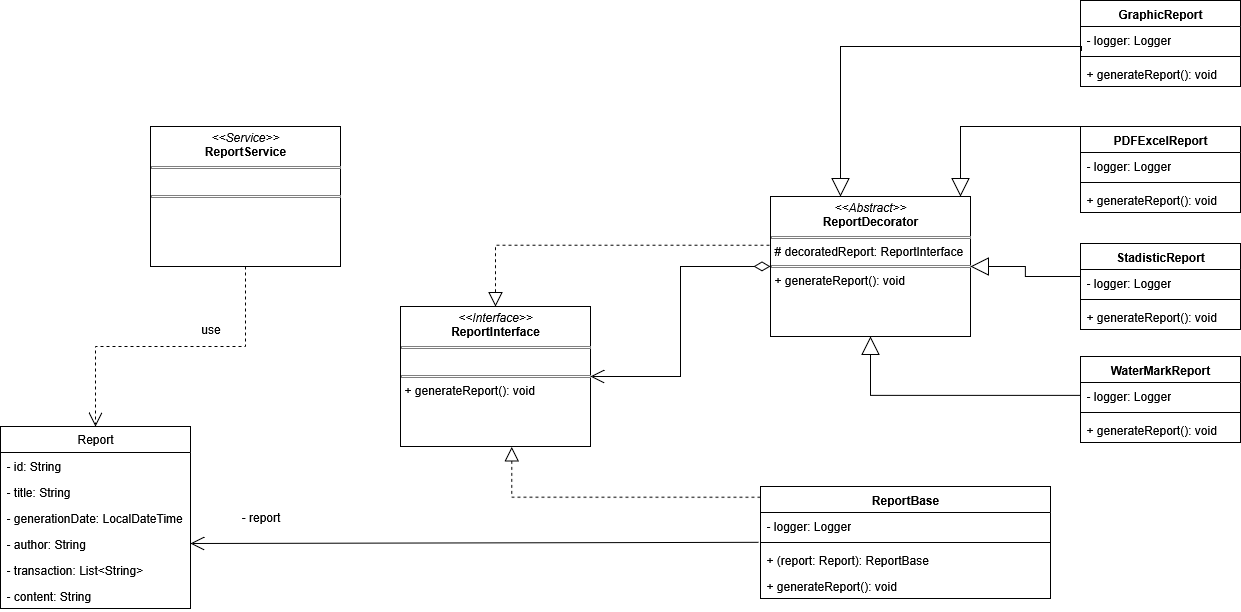

The diagram above was exported from draw.io. Its source (the exported page's mxGraphModel, read from the mxfile embedded in the PNG):
<mxGraphModel dx="1426" dy="1948" grid="1" gridSize="10" guides="1" tooltips="1" connect="1" arrows="1" fold="1" page="1" pageScale="1" pageWidth="827" pageHeight="1169" math="0" shadow="0">
  <root>
    <mxCell id="0" />
    <mxCell id="1" parent="0" />
    <mxCell id="v-Ci4djWHubDByjqR8Z5-1" value="Report" style="swimlane;fontStyle=0;childLayout=stackLayout;horizontal=1;startSize=26;fillColor=none;horizontalStack=0;resizeParent=1;resizeParentMax=0;resizeLast=0;collapsible=1;marginBottom=0;whiteSpace=wrap;html=1;" vertex="1" parent="1">
      <mxGeometry x="120" y="340" width="190" height="182" as="geometry" />
    </mxCell>
    <mxCell id="v-Ci4djWHubDByjqR8Z5-2" value="- id: String" style="text;strokeColor=none;fillColor=none;align=left;verticalAlign=top;spacingLeft=4;spacingRight=4;overflow=hidden;rotatable=0;points=[[0,0.5],[1,0.5]];portConstraint=eastwest;whiteSpace=wrap;html=1;" vertex="1" parent="v-Ci4djWHubDByjqR8Z5-1">
      <mxGeometry y="26" width="190" height="26" as="geometry" />
    </mxCell>
    <mxCell id="v-Ci4djWHubDByjqR8Z5-3" value="- title: String" style="text;strokeColor=none;fillColor=none;align=left;verticalAlign=top;spacingLeft=4;spacingRight=4;overflow=hidden;rotatable=0;points=[[0,0.5],[1,0.5]];portConstraint=eastwest;whiteSpace=wrap;html=1;" vertex="1" parent="v-Ci4djWHubDByjqR8Z5-1">
      <mxGeometry y="52" width="190" height="26" as="geometry" />
    </mxCell>
    <mxCell id="v-Ci4djWHubDByjqR8Z5-5" value="- generationDate: LocalDateTime" style="text;strokeColor=none;fillColor=none;align=left;verticalAlign=top;spacingLeft=4;spacingRight=4;overflow=hidden;rotatable=0;points=[[0,0.5],[1,0.5]];portConstraint=eastwest;whiteSpace=wrap;html=1;" vertex="1" parent="v-Ci4djWHubDByjqR8Z5-1">
      <mxGeometry y="78" width="190" height="26" as="geometry" />
    </mxCell>
    <mxCell id="v-Ci4djWHubDByjqR8Z5-4" value="- author: String" style="text;strokeColor=none;fillColor=none;align=left;verticalAlign=top;spacingLeft=4;spacingRight=4;overflow=hidden;rotatable=0;points=[[0,0.5],[1,0.5]];portConstraint=eastwest;whiteSpace=wrap;html=1;" vertex="1" parent="v-Ci4djWHubDByjqR8Z5-1">
      <mxGeometry y="104" width="190" height="26" as="geometry" />
    </mxCell>
    <mxCell id="v-Ci4djWHubDByjqR8Z5-6" value="- transaction: List&amp;lt;String&amp;gt;" style="text;strokeColor=none;fillColor=none;align=left;verticalAlign=top;spacingLeft=4;spacingRight=4;overflow=hidden;rotatable=0;points=[[0,0.5],[1,0.5]];portConstraint=eastwest;whiteSpace=wrap;html=1;" vertex="1" parent="v-Ci4djWHubDByjqR8Z5-1">
      <mxGeometry y="130" width="190" height="26" as="geometry" />
    </mxCell>
    <mxCell id="v-Ci4djWHubDByjqR8Z5-7" value="- content: String" style="text;strokeColor=none;fillColor=none;align=left;verticalAlign=top;spacingLeft=4;spacingRight=4;overflow=hidden;rotatable=0;points=[[0,0.5],[1,0.5]];portConstraint=eastwest;whiteSpace=wrap;html=1;" vertex="1" parent="v-Ci4djWHubDByjqR8Z5-1">
      <mxGeometry y="156" width="190" height="26" as="geometry" />
    </mxCell>
    <mxCell id="v-Ci4djWHubDByjqR8Z5-8" value="&lt;p style=&quot;margin:0px;margin-top:4px;text-align:center;&quot;&gt;&lt;i&gt;&amp;lt;&amp;lt;Interface&amp;gt;&amp;gt;&lt;/i&gt;&lt;br&gt;&lt;b&gt;ReportInterface&lt;/b&gt;&lt;/p&gt;&lt;hr size=&quot;1&quot; style=&quot;border-style:solid;&quot;&gt;&lt;p style=&quot;margin:0px;margin-left:4px;&quot;&gt;&lt;br&gt;&lt;/p&gt;&lt;hr size=&quot;1&quot; style=&quot;border-style:solid;&quot;&gt;&lt;p style=&quot;margin:0px;margin-left:4px;&quot;&gt;+ generateReport(): void&lt;/p&gt;" style="verticalAlign=top;align=left;overflow=fill;html=1;whiteSpace=wrap;" vertex="1" parent="1">
      <mxGeometry x="520" y="220" width="190" height="140" as="geometry" />
    </mxCell>
    <mxCell id="v-Ci4djWHubDByjqR8Z5-23" value="&lt;p style=&quot;margin:0px;margin-top:4px;text-align:center;&quot;&gt;&lt;i&gt;&amp;lt;&amp;lt;Abstract&amp;gt;&amp;gt;&lt;/i&gt;&lt;br&gt;&lt;b&gt;ReportDecorator&lt;/b&gt;&lt;/p&gt;&lt;hr size=&quot;1&quot; style=&quot;border-style:solid;&quot;&gt;&lt;p style=&quot;margin:0px;margin-left:4px;&quot;&gt;# decoratedReport: ReportInterface&lt;/p&gt;&lt;hr size=&quot;1&quot; style=&quot;border-style:solid;&quot;&gt;&lt;p style=&quot;margin:0px;margin-left:4px;&quot;&gt;+ generateReport(): void&lt;/p&gt;" style="verticalAlign=top;align=left;overflow=fill;html=1;whiteSpace=wrap;" vertex="1" parent="1">
      <mxGeometry x="890" y="110" width="200" height="140" as="geometry" />
    </mxCell>
    <mxCell id="v-Ci4djWHubDByjqR8Z5-24" value="" style="endArrow=block;dashed=1;endFill=0;endSize=12;html=1;rounded=0;entryX=0.586;entryY=1.003;entryDx=0;entryDy=0;entryPerimeter=0;exitX=0;exitY=0.059;exitDx=0;exitDy=0;exitPerimeter=0;edgeStyle=orthogonalEdgeStyle;" edge="1" parent="1" target="v-Ci4djWHubDByjqR8Z5-8">
      <mxGeometry width="160" relative="1" as="geometry">
        <mxPoint x="880" y="410.73800000000006" as="sourcePoint" />
        <mxPoint x="827" y="500" as="targetPoint" />
      </mxGeometry>
    </mxCell>
    <mxCell id="v-Ci4djWHubDByjqR8Z5-25" value="" style="endArrow=block;dashed=1;endFill=0;endSize=12;html=1;rounded=0;entryX=0.5;entryY=0;entryDx=0;entryDy=0;exitX=-0.005;exitY=0.348;exitDx=0;exitDy=0;exitPerimeter=0;edgeStyle=orthogonalEdgeStyle;" edge="1" parent="1" source="v-Ci4djWHubDByjqR8Z5-23" target="v-Ci4djWHubDByjqR8Z5-8">
      <mxGeometry width="160" relative="1" as="geometry">
        <mxPoint x="880" y="111" as="sourcePoint" />
        <mxPoint x="631" y="60" as="targetPoint" />
      </mxGeometry>
    </mxCell>
    <mxCell id="v-Ci4djWHubDByjqR8Z5-26" value="ReportBase" style="swimlane;fontStyle=1;align=center;verticalAlign=top;childLayout=stackLayout;horizontal=1;startSize=26;horizontalStack=0;resizeParent=1;resizeParentMax=0;resizeLast=0;collapsible=1;marginBottom=0;whiteSpace=wrap;html=1;" vertex="1" parent="1">
      <mxGeometry x="880" y="400" width="290" height="112" as="geometry" />
    </mxCell>
    <mxCell id="v-Ci4djWHubDByjqR8Z5-27" value="- logger: Logger" style="text;strokeColor=none;fillColor=none;align=left;verticalAlign=top;spacingLeft=4;spacingRight=4;overflow=hidden;rotatable=0;points=[[0,0.5],[1,0.5]];portConstraint=eastwest;whiteSpace=wrap;html=1;" vertex="1" parent="v-Ci4djWHubDByjqR8Z5-26">
      <mxGeometry y="26" width="290" height="26" as="geometry" />
    </mxCell>
    <mxCell id="v-Ci4djWHubDByjqR8Z5-28" value="" style="line;strokeWidth=1;fillColor=none;align=left;verticalAlign=middle;spacingTop=-1;spacingLeft=3;spacingRight=3;rotatable=0;labelPosition=right;points=[];portConstraint=eastwest;strokeColor=inherit;" vertex="1" parent="v-Ci4djWHubDByjqR8Z5-26">
      <mxGeometry y="52" width="290" height="8" as="geometry" />
    </mxCell>
    <mxCell id="v-Ci4djWHubDByjqR8Z5-29" value="+ (report: Report): ReportBase" style="text;strokeColor=none;fillColor=none;align=left;verticalAlign=top;spacingLeft=4;spacingRight=4;overflow=hidden;rotatable=0;points=[[0,0.5],[1,0.5]];portConstraint=eastwest;whiteSpace=wrap;html=1;" vertex="1" parent="v-Ci4djWHubDByjqR8Z5-26">
      <mxGeometry y="60" width="290" height="26" as="geometry" />
    </mxCell>
    <mxCell id="v-Ci4djWHubDByjqR8Z5-32" value="+ generateReport(): void" style="text;strokeColor=none;fillColor=none;align=left;verticalAlign=top;spacingLeft=4;spacingRight=4;overflow=hidden;rotatable=0;points=[[0,0.5],[1,0.5]];portConstraint=eastwest;whiteSpace=wrap;html=1;" vertex="1" parent="v-Ci4djWHubDByjqR8Z5-26">
      <mxGeometry y="86" width="290" height="26" as="geometry" />
    </mxCell>
    <mxCell id="v-Ci4djWHubDByjqR8Z5-30" value="" style="endArrow=open;endFill=1;endSize=12;html=1;rounded=0;entryX=1;entryY=0.5;entryDx=0;entryDy=0;exitX=-0.007;exitY=1.147;exitDx=0;exitDy=0;exitPerimeter=0;" edge="1" parent="1" source="v-Ci4djWHubDByjqR8Z5-27" target="v-Ci4djWHubDByjqR8Z5-4">
      <mxGeometry width="160" relative="1" as="geometry">
        <mxPoint x="860" y="457" as="sourcePoint" />
        <mxPoint x="840" y="500" as="targetPoint" />
      </mxGeometry>
    </mxCell>
    <mxCell id="v-Ci4djWHubDByjqR8Z5-31" value="- report" style="text;html=1;align=center;verticalAlign=middle;resizable=0;points=[];autosize=1;strokeColor=none;fillColor=none;" vertex="1" parent="1">
      <mxGeometry x="350" y="416" width="60" height="30" as="geometry" />
    </mxCell>
    <mxCell id="v-Ci4djWHubDByjqR8Z5-33" value="GraphicReport" style="swimlane;fontStyle=1;align=center;verticalAlign=top;childLayout=stackLayout;horizontal=1;startSize=26;horizontalStack=0;resizeParent=1;resizeParentMax=0;resizeLast=0;collapsible=1;marginBottom=0;whiteSpace=wrap;html=1;" vertex="1" parent="1">
      <mxGeometry x="1200" y="-86" width="160" height="86" as="geometry" />
    </mxCell>
    <mxCell id="v-Ci4djWHubDByjqR8Z5-58" value="- logger: Logger" style="text;strokeColor=none;fillColor=none;align=left;verticalAlign=top;spacingLeft=4;spacingRight=4;overflow=hidden;rotatable=0;points=[[0,0.5],[1,0.5]];portConstraint=eastwest;whiteSpace=wrap;html=1;" vertex="1" parent="v-Ci4djWHubDByjqR8Z5-33">
      <mxGeometry y="26" width="160" height="26" as="geometry" />
    </mxCell>
    <mxCell id="v-Ci4djWHubDByjqR8Z5-35" value="" style="line;strokeWidth=1;fillColor=none;align=left;verticalAlign=middle;spacingTop=-1;spacingLeft=3;spacingRight=3;rotatable=0;labelPosition=right;points=[];portConstraint=eastwest;strokeColor=inherit;" vertex="1" parent="v-Ci4djWHubDByjqR8Z5-33">
      <mxGeometry y="52" width="160" height="8" as="geometry" />
    </mxCell>
    <mxCell id="v-Ci4djWHubDByjqR8Z5-59" value="+ generateReport(): void" style="text;strokeColor=none;fillColor=none;align=left;verticalAlign=top;spacingLeft=4;spacingRight=4;overflow=hidden;rotatable=0;points=[[0,0.5],[1,0.5]];portConstraint=eastwest;whiteSpace=wrap;html=1;" vertex="1" parent="v-Ci4djWHubDByjqR8Z5-33">
      <mxGeometry y="60" width="160" height="26" as="geometry" />
    </mxCell>
    <mxCell id="v-Ci4djWHubDByjqR8Z5-37" value="PDFExcelReport" style="swimlane;fontStyle=1;align=center;verticalAlign=top;childLayout=stackLayout;horizontal=1;startSize=26;horizontalStack=0;resizeParent=1;resizeParentMax=0;resizeLast=0;collapsible=1;marginBottom=0;whiteSpace=wrap;html=1;" vertex="1" parent="1">
      <mxGeometry x="1200" y="40" width="160" height="86" as="geometry" />
    </mxCell>
    <mxCell id="v-Ci4djWHubDByjqR8Z5-56" value="- logger: Logger" style="text;strokeColor=none;fillColor=none;align=left;verticalAlign=top;spacingLeft=4;spacingRight=4;overflow=hidden;rotatable=0;points=[[0,0.5],[1,0.5]];portConstraint=eastwest;whiteSpace=wrap;html=1;" vertex="1" parent="v-Ci4djWHubDByjqR8Z5-37">
      <mxGeometry y="26" width="160" height="26" as="geometry" />
    </mxCell>
    <mxCell id="v-Ci4djWHubDByjqR8Z5-39" value="" style="line;strokeWidth=1;fillColor=none;align=left;verticalAlign=middle;spacingTop=-1;spacingLeft=3;spacingRight=3;rotatable=0;labelPosition=right;points=[];portConstraint=eastwest;strokeColor=inherit;" vertex="1" parent="v-Ci4djWHubDByjqR8Z5-37">
      <mxGeometry y="52" width="160" height="8" as="geometry" />
    </mxCell>
    <mxCell id="v-Ci4djWHubDByjqR8Z5-55" value="+ generateReport(): void" style="text;strokeColor=none;fillColor=none;align=left;verticalAlign=top;spacingLeft=4;spacingRight=4;overflow=hidden;rotatable=0;points=[[0,0.5],[1,0.5]];portConstraint=eastwest;whiteSpace=wrap;html=1;" vertex="1" parent="v-Ci4djWHubDByjqR8Z5-37">
      <mxGeometry y="60" width="160" height="26" as="geometry" />
    </mxCell>
    <mxCell id="v-Ci4djWHubDByjqR8Z5-41" value="StadisticReport" style="swimlane;fontStyle=1;align=center;verticalAlign=top;childLayout=stackLayout;horizontal=1;startSize=26;horizontalStack=0;resizeParent=1;resizeParentMax=0;resizeLast=0;collapsible=1;marginBottom=0;whiteSpace=wrap;html=1;" vertex="1" parent="1">
      <mxGeometry x="1200" y="157" width="160" height="86" as="geometry" />
    </mxCell>
    <mxCell id="v-Ci4djWHubDByjqR8Z5-54" value="- logger: Logger" style="text;strokeColor=none;fillColor=none;align=left;verticalAlign=top;spacingLeft=4;spacingRight=4;overflow=hidden;rotatable=0;points=[[0,0.5],[1,0.5]];portConstraint=eastwest;whiteSpace=wrap;html=1;" vertex="1" parent="v-Ci4djWHubDByjqR8Z5-41">
      <mxGeometry y="26" width="160" height="26" as="geometry" />
    </mxCell>
    <mxCell id="v-Ci4djWHubDByjqR8Z5-43" value="" style="line;strokeWidth=1;fillColor=none;align=left;verticalAlign=middle;spacingTop=-1;spacingLeft=3;spacingRight=3;rotatable=0;labelPosition=right;points=[];portConstraint=eastwest;strokeColor=inherit;" vertex="1" parent="v-Ci4djWHubDByjqR8Z5-41">
      <mxGeometry y="52" width="160" height="8" as="geometry" />
    </mxCell>
    <mxCell id="v-Ci4djWHubDByjqR8Z5-53" value="+ generateReport(): void" style="text;strokeColor=none;fillColor=none;align=left;verticalAlign=top;spacingLeft=4;spacingRight=4;overflow=hidden;rotatable=0;points=[[0,0.5],[1,0.5]];portConstraint=eastwest;whiteSpace=wrap;html=1;" vertex="1" parent="v-Ci4djWHubDByjqR8Z5-41">
      <mxGeometry y="60" width="160" height="26" as="geometry" />
    </mxCell>
    <mxCell id="v-Ci4djWHubDByjqR8Z5-45" value="WaterMarkReport" style="swimlane;fontStyle=1;align=center;verticalAlign=top;childLayout=stackLayout;horizontal=1;startSize=26;horizontalStack=0;resizeParent=1;resizeParentMax=0;resizeLast=0;collapsible=1;marginBottom=0;whiteSpace=wrap;html=1;" vertex="1" parent="1">
      <mxGeometry x="1200" y="270" width="160" height="86" as="geometry" />
    </mxCell>
    <mxCell id="v-Ci4djWHubDByjqR8Z5-46" value="- logger: Logger" style="text;strokeColor=none;fillColor=none;align=left;verticalAlign=top;spacingLeft=4;spacingRight=4;overflow=hidden;rotatable=0;points=[[0,0.5],[1,0.5]];portConstraint=eastwest;whiteSpace=wrap;html=1;" vertex="1" parent="v-Ci4djWHubDByjqR8Z5-45">
      <mxGeometry y="26" width="160" height="26" as="geometry" />
    </mxCell>
    <mxCell id="v-Ci4djWHubDByjqR8Z5-47" value="" style="line;strokeWidth=1;fillColor=none;align=left;verticalAlign=middle;spacingTop=-1;spacingLeft=3;spacingRight=3;rotatable=0;labelPosition=right;points=[];portConstraint=eastwest;strokeColor=inherit;" vertex="1" parent="v-Ci4djWHubDByjqR8Z5-45">
      <mxGeometry y="52" width="160" height="8" as="geometry" />
    </mxCell>
    <mxCell id="v-Ci4djWHubDByjqR8Z5-48" value="+ generateReport(): void" style="text;strokeColor=none;fillColor=none;align=left;verticalAlign=top;spacingLeft=4;spacingRight=4;overflow=hidden;rotatable=0;points=[[0,0.5],[1,0.5]];portConstraint=eastwest;whiteSpace=wrap;html=1;" vertex="1" parent="v-Ci4djWHubDByjqR8Z5-45">
      <mxGeometry y="60" width="160" height="26" as="geometry" />
    </mxCell>
    <mxCell id="v-Ci4djWHubDByjqR8Z5-49" value="" style="endArrow=block;endSize=16;endFill=0;html=1;rounded=0;edgeStyle=orthogonalEdgeStyle;exitX=0;exitY=0.5;exitDx=0;exitDy=0;" edge="1" parent="1" source="v-Ci4djWHubDByjqR8Z5-46" target="v-Ci4djWHubDByjqR8Z5-23">
      <mxGeometry width="160" relative="1" as="geometry">
        <mxPoint x="1180" y="309" as="sourcePoint" />
        <mxPoint x="1160" y="350" as="targetPoint" />
      </mxGeometry>
    </mxCell>
    <mxCell id="v-Ci4djWHubDByjqR8Z5-50" value="" style="endArrow=block;endSize=16;endFill=0;html=1;rounded=0;exitX=0.006;exitY=0.923;exitDx=0;exitDy=0;edgeStyle=orthogonalEdgeStyle;exitPerimeter=0;" edge="1" parent="1" source="v-Ci4djWHubDByjqR8Z5-58" target="v-Ci4djWHubDByjqR8Z5-23">
      <mxGeometry width="160" relative="1" as="geometry">
        <mxPoint x="1200.6400000000003" y="-14.031999999999925" as="sourcePoint" />
        <mxPoint x="950" y="-120" as="targetPoint" />
        <Array as="points">
          <mxPoint x="1201" y="-40" />
          <mxPoint x="960" y="-40" />
        </Array>
      </mxGeometry>
    </mxCell>
    <mxCell id="v-Ci4djWHubDByjqR8Z5-52" value="" style="endArrow=block;endSize=16;endFill=0;html=1;rounded=0;edgeStyle=orthogonalEdgeStyle;" edge="1" parent="1" target="v-Ci4djWHubDByjqR8Z5-23">
      <mxGeometry width="160" relative="1" as="geometry">
        <mxPoint x="1200" y="40" as="sourcePoint" />
        <mxPoint x="1080" y="130" as="targetPoint" />
        <Array as="points">
          <mxPoint x="1080" y="40" />
        </Array>
      </mxGeometry>
    </mxCell>
    <mxCell id="v-Ci4djWHubDByjqR8Z5-57" value="" style="endArrow=block;endSize=16;endFill=0;html=1;rounded=0;edgeStyle=orthogonalEdgeStyle;" edge="1" parent="1" target="v-Ci4djWHubDByjqR8Z5-23">
      <mxGeometry width="160" relative="1" as="geometry">
        <mxPoint x="1200" y="190" as="sourcePoint" />
        <mxPoint x="1080" y="190" as="targetPoint" />
      </mxGeometry>
    </mxCell>
    <mxCell id="v-Ci4djWHubDByjqR8Z5-60" value="&lt;p style=&quot;margin:0px;margin-top:4px;text-align:center;&quot;&gt;&lt;i&gt;&amp;lt;&amp;lt;Service&amp;gt;&amp;gt;&lt;/i&gt;&lt;br&gt;&lt;b&gt;ReportService&lt;/b&gt;&lt;/p&gt;&lt;hr size=&quot;1&quot; style=&quot;border-style:solid;&quot;&gt;&lt;br&gt;&lt;hr size=&quot;1&quot; style=&quot;border-style:solid;&quot;&gt;" style="verticalAlign=top;align=left;overflow=fill;html=1;whiteSpace=wrap;" vertex="1" parent="1">
      <mxGeometry x="270" y="40" width="190" height="140" as="geometry" />
    </mxCell>
    <mxCell id="2FSdT6coUgs8MyDjfZs1-1" value="" style="endArrow=open;endSize=12;dashed=1;html=1;rounded=0;edgeStyle=orthogonalEdgeStyle;" edge="1" parent="1" source="v-Ci4djWHubDByjqR8Z5-60" target="v-Ci4djWHubDByjqR8Z5-1">
      <mxGeometry width="160" relative="1" as="geometry">
        <mxPoint x="280" y="180" as="sourcePoint" />
        <mxPoint x="440" y="180" as="targetPoint" />
      </mxGeometry>
    </mxCell>
    <mxCell id="2FSdT6coUgs8MyDjfZs1-4" value="" style="endArrow=open;html=1;endSize=12;startArrow=diamondThin;startSize=14;startFill=0;edgeStyle=orthogonalEdgeStyle;align=left;verticalAlign=bottom;rounded=0;" edge="1" parent="1" source="v-Ci4djWHubDByjqR8Z5-23" target="v-Ci4djWHubDByjqR8Z5-8">
      <mxGeometry x="-1" y="3" relative="1" as="geometry">
        <mxPoint x="850" y="210" as="sourcePoint" />
        <mxPoint x="940" y="320" as="targetPoint" />
      </mxGeometry>
    </mxCell>
    <mxCell id="PtlFs31bgAgwdJYnJo3b-1" value="use" style="text;html=1;align=center;verticalAlign=middle;resizable=0;points=[];autosize=1;strokeColor=none;fillColor=none;" vertex="1" parent="1">
      <mxGeometry x="310" y="228" width="40" height="30" as="geometry" />
    </mxCell>
  </root>
</mxGraphModel>